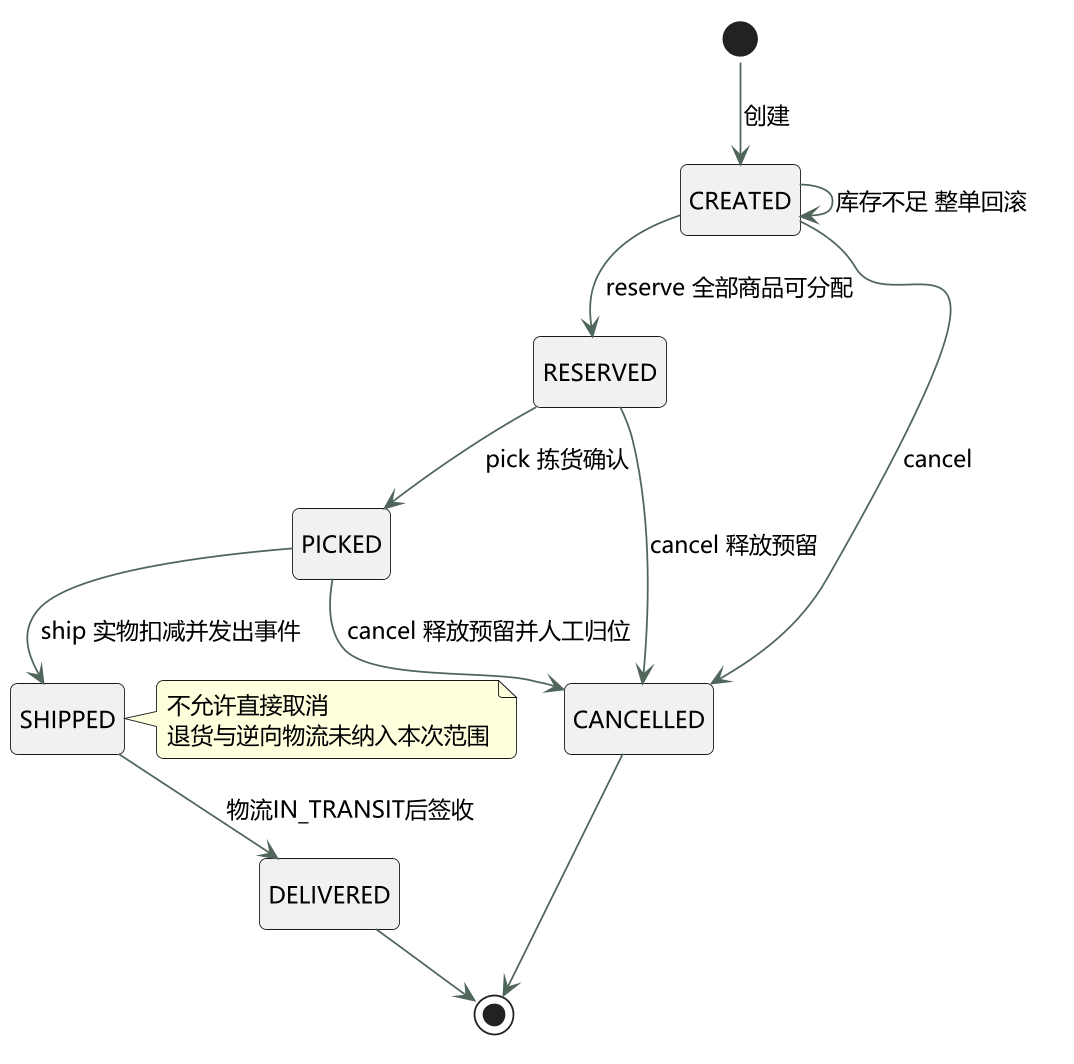

The diagram above was rendered by PlantUML. Its source (embedded in the PNG):
@startuml
!pragma layout smetana
skinparam dpi 170
skinparam defaultFontName Microsoft YaHei
skinparam defaultFontSize 13
skinparam backgroundColor white
skinparam shadowing false
skinparam roundcorner 8
skinparam ArrowColor #50665B
skinparam classBackgroundColor #F0F4EE
skinparam packageBackgroundColor #F8FAF6
skinparam sequenceMessageAlign center

hide empty description
[*] --> CREATED : 创建
CREATED --> RESERVED : reserve 全部商品可分配
CREATED --> CREATED : 库存不足 整单回滚
RESERVED --> PICKED : pick 拣货确认
PICKED --> SHIPPED : ship 实物扣减并发出事件
SHIPPED --> DELIVERED : 物流IN_TRANSIT后签收
CREATED --> CANCELLED : cancel
RESERVED --> CANCELLED : cancel 释放预留
PICKED --> CANCELLED : cancel 释放预留并人工归位
CANCELLED --> [*]
DELIVERED --> [*]
note right of SHIPPED
 不允许直接取消
 退货与逆向物流未纳入本次范围
end note

@enduml